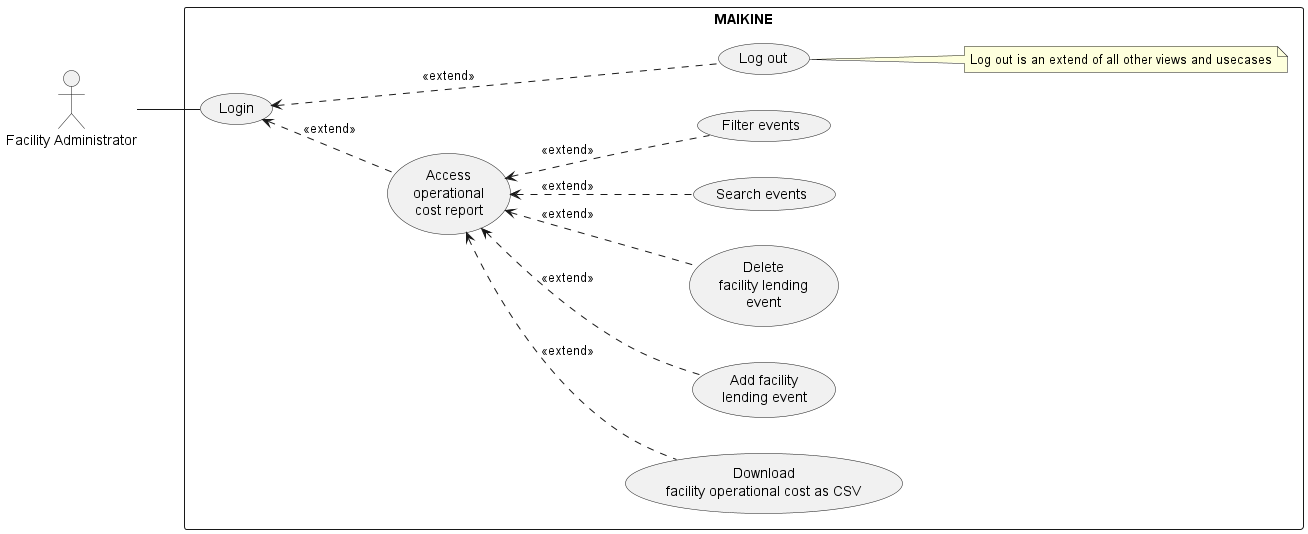

The diagram above was rendered by PlantUML. Its source (embedded in the PNG):
@startuml
left to right direction
skinparam packageStyle rectangle

actor "Facility Administrator" as FacilityAdmin

rectangle MAIKINE {

  usecase "Login" as UC_Login
  usecase "Log out" as UC_Logout
  usecase "Access\noperational\ncost report" as UC_OperationalCost
  usecase "Download\nfacility operational cost as CSV" as UC_DownloadCost
  usecase "Add facility\nlending event" as UC_AddEvent
  usecase "Delete\nfacility lending\nevent" as UC_DeleteEvent
  usecase "Search events" as UC_Search
  usecase "Filter events" as UC_Filter
  
  note right of (UC_Logout)
  Log out is an extend of all other views and usecases
  end note
}

UC_Login <.. UC_Logout :<<extend>>
FacilityAdmin -- UC_Login

UC_Login <.. UC_OperationalCost : <<extend>>

UC_OperationalCost <.. UC_DownloadCost : <<extend>>
UC_OperationalCost <.. UC_AddEvent : <<extend>>
UC_OperationalCost <.. UC_DeleteEvent : <<extend>>
UC_OperationalCost <.. UC_Search : <<extend>>
UC_OperationalCost <.. UC_Filter : <<extend>>

UC_Logout -up[hidden]-> UC_OperationalCost
@enduml